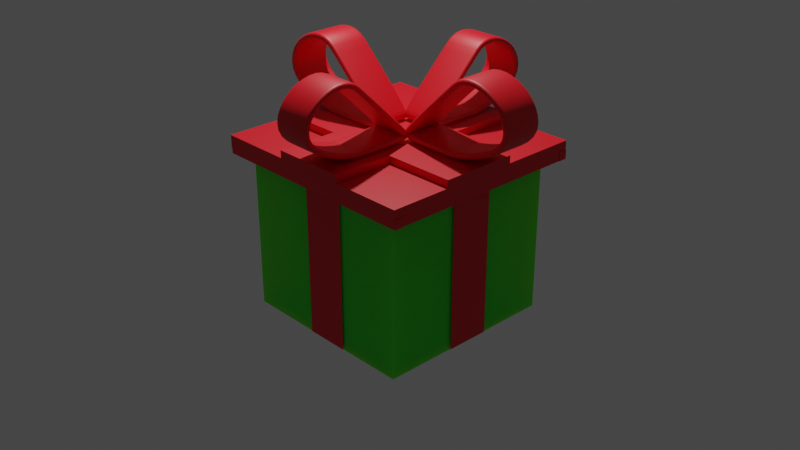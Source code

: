 # Source: gift.blend  (saved by Blender 3.4.6; exported with 4.5.12 LTS)
import bpy
from mathutils import Matrix  # noqa: F401  (used for matrix-valued properties, if any)

bpy.ops.wm.read_factory_settings(use_empty=True)
scene = bpy.context.scene
scene.name = 'Scene'

# ---- collections
col_collection = bpy.data.collections.new('Collection'); scene.collection.children.link(col_collection)

# ---- materials (node trees are filled in below, after node groups)
mat_material_001 = bpy.data.materials.new('Material.001')
mat_material_001.use_transparent_shadow = False
mat_material_002 = bpy.data.materials.new('Material.002')
mat_material_002.use_transparent_shadow = False

# ---- material node trees
mat_material_001.use_nodes = True; mat_material_001.node_tree.nodes.clear()
_N = mat_material_001.node_tree.nodes; _L = mat_material_001.node_tree.links
n0 = _N.new('ShaderNodeBsdfPrincipled'); n0.name = 'Principled BSDF'; n0.location = (10, 300)
n0.distribution = 'GGX'
n0.subsurface_method = 'RANDOM_WALK_SKIN'
n0.inputs[0].default_value = (0.005769, 0.8, 0.0, 1.0)
n0.inputs[3].default_value = 1.45
n0.inputs[8].default_value = 1.0
n0.inputs[10].default_value = 1.0
n0.inputs[27].default_value = (0.0, 0.0, 0.0, 1.0)
n0.inputs[28].default_value = 1.0
n1 = _N.new('ShaderNodeOutputMaterial'); n1.name = 'Material Output'; n1.location = (300, 300)
_L.new(n0.outputs[0], n1.inputs[0])
n1.is_active_output = True
mat_material_002.use_nodes = True; mat_material_002.node_tree.nodes.clear()
_N = mat_material_002.node_tree.nodes; _L = mat_material_002.node_tree.links
n0 = _N.new('ShaderNodeBsdfPrincipled'); n0.name = 'Principled BSDF'; n0.location = (10, 300)
n0.distribution = 'GGX'
n0.subsurface_method = 'RANDOM_WALK_SKIN'
n0.inputs[0].default_value = (0.8, 0.0, 0.009238, 1.0)
n0.inputs[3].default_value = 1.45
n0.inputs[27].default_value = (0.0, 0.0, 0.0, 1.0)
n0.inputs[28].default_value = 1.0
n1 = _N.new('ShaderNodeOutputMaterial'); n1.name = 'Material Output'; n1.location = (300, 300)
_L.new(n0.outputs[0], n1.inputs[0])
n1.is_active_output = True

# ---- world
world_world = bpy.data.worlds.new('World'); scene.world = world_world
world_world.use_nodes = True; world_world.node_tree.nodes.clear()
_N = world_world.node_tree.nodes; _L = world_world.node_tree.links
n0 = _N.new('ShaderNodeOutputWorld'); n0.name = 'World Output'; n0.location = (300, 300)
n1 = _N.new('ShaderNodeBackground'); n1.name = 'Background'; n1.location = (10, 300)
n1.inputs[0].default_value = (0.05088, 0.05088, 0.05088, 1.0)
_L.new(n1.outputs[0], n0.inputs[0])
n0.is_active_output = True
world_world.color = (0.05088, 0.05088, 0.05088)
world_world.use_sun_shadow = False
world_world.sun_shadow_jitter_overblur = 0.0

# ---- cameras
cam_camera = bpy.data.cameras.new('Camera')
cam_camera.clip_end = 100.0
cam_camera.ortho_scale = 7.314

# ---- lights
light_light = bpy.data.lights.new('Light', 'POINT')
light_light.transmission_factor = 0.0
light_light.energy = 1000.0
light_light.shadow_soft_size = 0.1
light_light.shadow_maximum_resolution = 0.006
light_light.use_absolute_resolution = True

# ---- meshes
me_cube = bpy.data.meshes.new('Cube')
me_cube.from_pydata([(0.9598, 0.9598, -0.9598), (0.9598, -0.9598, -0.9598), (-0.9598, 0.9598, -0.9598), (-0.9598, -0.9598, -0.9598), (0.0, 0.9598, -0.9598), (-1.0, -1.0, -1.0), (-1.0, 1.0, -1.0), (1.0, -1.0, -1.0), (1.0, 1.0, -1.0), (-1.0, -1.0, 0.6999), (-1.0, 1.0, 0.6999), (1.0, 1.0, 0.6999), (1.0, -1.0, 0.6999)], [], [(2, 4, 0, 1, 3), (6, 8, 7, 5), (7, 12, 9, 5), (8, 11, 12, 7), (6, 10, 11, 8), (5, 9, 10, 6)])
_uv = me_cube.uv_layers.new(name='UVMap')
_uv.uv.foreach_set('vector', [0.125, 0.5, 0.25, 0.5, 0.375, 0.5, 0.375, 0.75, 0.125, 0.75, 0.125, 0.5, 0.375, 0.5, 0.375, 0.75, 0.125, 0.75, 0.375, 0.75, 0.5875, 0.75, 0.5875, 1.0, 0.375, 1.0, 0.375, 0.5, 0.5875, 0.5, 0.5875, 0.75, 0.375, 0.75, 0.375, 0.25, 0.5875, 0.25, 0.5875, 0.5, 0.375, 0.5, 0.375, 0.0, 0.5875, 0.0, 0.5875, 0.25, 0.375, 0.25])
me_cube.materials.append(mat_material_001)
me_cube.use_mirror_vertex_groups = False
me_cube.update()
me_cube_001 = bpy.data.meshes.new('Cube.001')
me_cube_001.from_pydata([(-1.0, -1.0, -1.0), (-1.0, -1.0, 1.0), (-1.0, 1.0, -1.0), (-1.0, 1.0, 1.0), (1.0, -1.0, -1.0), (1.0, -1.0, 1.0), (1.0, 1.0, -1.0), (1.0, 1.0, 1.0), (-0.9952, -0.9984, -1.812), (-0.9952, -0.9984, -0.4121), (-0.9952, -0.9144, -1.812), (-0.9952, -0.9144, -0.4121), (1.006, -0.9984, -1.812), (1.006, -0.9984, -0.4121), (1.006, -0.9144, -1.812), (1.006, -0.9144, -0.4121), (1.001, -0.9419, -1.812), (1.001, -0.9419, -0.4121), (0.9197, -0.9419, -1.812), (0.9197, -0.9419, -0.4121), (1.001, 1.003, -1.812), (1.001, 1.003, -0.4121), (0.9197, 1.003, -1.812), (0.9197, 1.003, -0.4121), (-0.9952, 0.917, -1.812), (-0.9952, 0.917, -0.4121), (-0.9952, 1.001, -1.812), (-0.9952, 1.001, -0.4121), (1.006, 0.917, -1.812), (1.006, 0.917, -0.4121), (1.006, 1.001, -1.812), (1.006, 1.001, -0.4121), (-0.91, -0.9419, -1.812), (-0.91, -0.9419, -0.4121), (-0.9917, -0.9419, -1.812), (-0.9917, -0.9419, -0.4121), (-0.91, 1.003, -1.812), (-0.91, 1.003, -0.4121), (-0.9917, 1.003, -1.812), (-0.9917, 1.003, -0.4121), (0.357, 1.0, -1.0), (0.357, 1.0, 1.0), (0.357, -1.0, -1.0), (0.357, -1.0, 1.0), (-0.3215, 1.0, -1.0), (-0.3215, -1.0, 1.0), (-0.3215, 1.0, 1.0), (-0.3215, -1.0, -1.0), (-1.0, -0.4329, -1.0), (-1.0, -0.4329, 1.0), (1.0, -0.4329, -1.0), (1.0, -0.4329, 1.0), (0.357, -0.4329, 1.0), (0.357, -0.4329, -1.0), (-0.3215, -0.4329, -1.0), (-0.3215, -0.4329, 1.0), (-1.0, 0.2836, 1.0), (1.0, 0.2836, -1.0), (-1.0, 0.2836, -1.0), (1.0, 0.2836, 1.0), (0.357, 0.2836, 1.0), (0.357, 0.2836, -1.0), (-0.3215, 0.2836, -1.0), (-0.3215, 0.2836, 1.0), (-0.3215, 1.0, 2.17), (0.357, 1.0, 2.17), (0.357, -0.4329, 2.17), (0.357, -1.0, 2.17), (-0.3215, -1.0, 2.17), (-0.3215, -0.4329, 2.17), (1.0, 0.2836, 2.17), (1.0, -0.4329, 2.17), (0.357, 0.2836, 2.17), (-0.3215, 0.2836, 2.17), (-1.0, -0.4329, 2.17), (-1.0, 0.2836, 2.17)], [], [(58, 56, 3, 2), (40, 41, 7, 6), (50, 51, 5, 4), (47, 45, 1, 0), (53, 50, 4, 42), (55, 49, 1, 45), (8, 9, 11, 10), (10, 11, 15, 14), (14, 15, 13, 12), (12, 13, 9, 8), (10, 14, 12, 8), (15, 11, 9, 13), (16, 17, 19, 18), (18, 19, 23, 22), (22, 23, 21, 20), (20, 21, 17, 16), (18, 22, 20, 16), (23, 19, 17, 21), (24, 25, 27, 26), (26, 27, 31, 30), (30, 31, 29, 28), (28, 29, 25, 24), (26, 30, 28, 24), (31, 27, 25, 29), (32, 33, 35, 34), (34, 35, 39, 38), (38, 39, 37, 36), (36, 37, 33, 32), (34, 38, 36, 32), (39, 35, 33, 37), (51, 52, 43, 5), (54, 53, 42, 47), (4, 5, 43, 42), (44, 46, 41, 40), (2, 3, 46, 44), (48, 54, 47, 0), (41, 46, 64, 65), (42, 43, 45, 47), (49, 55, 69, 74), (58, 62, 54, 48), (62, 61, 53, 54), (43, 52, 66, 67), (55, 45, 68, 69), (61, 57, 50, 53), (57, 59, 51, 50), (0, 1, 49, 48), (6, 7, 59, 57), (40, 6, 57, 61), (46, 3, 56, 63), (7, 41, 60, 59), (44, 40, 61, 62), (2, 44, 62, 58), (52, 51, 71, 66), (48, 49, 56, 58), (66, 69, 68, 67), (72, 73, 69, 66), (70, 72, 66, 71), (73, 75, 74, 69), (65, 64, 73, 72), (63, 56, 75, 73), (56, 49, 74, 75), (46, 63, 73, 64), (60, 41, 65, 72), (51, 59, 70, 71), (59, 60, 72, 70), (45, 43, 67, 68)])
_uv = me_cube_001.uv_layers.new(name='UVMap')
_uv.uv.foreach_set('vector', [0.375, 0.1604, 0.625, 0.1604, 0.625, 0.25, 0.375, 0.25, 0.375, 0.4196, 0.625, 0.4196, 0.625, 0.5, 0.375, 0.5, 0.375, 0.6791, 0.625, 0.6791, 0.625, 0.75, 0.375, 0.75, 0.375, 0.9152, 0.625, 0.9152, 0.625, 1.0, 0.375, 1.0, 0.2946, 0.6791, 0.375, 0.6791, 0.375, 0.75, 0.2946, 0.75, 0.7902, 0.6791, 0.875, 0.6791, 0.875, 0.75, 0.7902, 0.75, 0.375, 0.0, 0.625, 0.0, 0.625, 0.25, 0.375, 0.25, 0.375, 0.25, 0.625, 0.25, 0.625, 0.5, 0.375, 0.5, 0.375, 0.5, 0.625, 0.5, 0.625, 0.75, 0.375, 0.75, 0.375, 0.75, 0.625, 0.75, 0.625, 1.0, 0.375, 1.0, 0.125, 0.5, 0.375, 0.5, 0.375, 0.75, 0.125, 0.75, 0.625, 0.5, 0.875, 0.5, 0.875, 0.75, 0.625, 0.75, 0.375, 0.0, 0.625, 0.0, 0.625, 0.25, 0.375, 0.25, 0.375, 0.25, 0.625, 0.25, 0.625, 0.5, 0.375, 0.5, 0.375, 0.5, 0.625, 0.5, 0.625, 0.75, 0.375, 0.75, 0.375, 0.75, 0.625, 0.75, 0.625, 1.0, 0.375, 1.0, 0.125, 0.5, 0.375, 0.5, 0.375, 0.75, 0.125, 0.75, 0.625, 0.5, 0.875, 0.5, 0.875, 0.75, 0.625, 0.75, 0.375, 0.0, 0.625, 0.0, 0.625, 0.25, 0.375, 0.25, 0.375, 0.25, 0.625, 0.25, 0.625, 0.5, 0.375, 0.5, 0.375, 0.5, 0.625, 0.5, 0.625, 0.75, 0.375, 0.75, 0.375, 0.75, 0.625, 0.75, 0.625, 1.0, 0.375, 1.0, 0.125, 0.5, 0.375, 0.5, 0.375, 0.75, 0.125, 0.75, 0.625, 0.5, 0.875, 0.5, 0.875, 0.75, 0.625, 0.75, 0.375, 0.0, 0.625, 0.0, 0.625, 0.25, 0.375, 0.25, 0.375, 0.25, 0.625, 0.25, 0.625, 0.5, 0.375, 0.5, 0.375, 0.5, 0.625, 0.5, 0.625, 0.75, 0.375, 0.75, 0.375, 0.75, 0.625, 0.75, 0.625, 1.0, 0.375, 1.0, 0.125, 0.5, 0.375, 0.5, 0.375, 0.75, 0.125, 0.75, 0.625, 0.5, 0.875, 0.5, 0.875, 0.75, 0.625, 0.75, 0.625, 0.6791, 0.7054, 0.6791, 0.7054, 0.75, 0.625, 0.75, 0.2098, 0.6791, 0.2946, 0.6791, 0.2946, 0.75, 0.2098, 0.75, 0.375, 0.75, 0.625, 0.75, 0.625, 0.8304, 0.375, 0.8304, 0.375, 0.3348, 0.625, 0.3348, 0.625, 0.4196, 0.375, 0.4196, 0.375, 0.25, 0.625, 0.25, 0.625, 0.3348, 0.375, 0.3348, 0.125, 0.6791, 0.2098, 0.6791, 0.2098, 0.75, 0.125, 0.75, 0.625, 0.4196, 0.625, 0.3348, 0.625, 0.3348, 0.625, 0.4196, 0.375, 0.8304, 0.625, 0.8304, 0.625, 0.9152, 0.375, 0.9152, 0.875, 0.6791, 0.7902, 0.6791, 0.7902, 0.6791, 0.875, 0.6791, 0.125, 0.5896, 0.2098, 0.5896, 0.2098, 0.6791, 0.125, 0.6791, 0.2098, 0.5896, 0.2946, 0.5896, 0.2946, 0.6791, 0.2098, 0.6791, 0.7054, 0.75, 0.7054, 0.6791, 0.7054, 0.6791, 0.7054, 0.75, 0.7902, 0.6791, 0.7902, 0.75, 0.7902, 0.75, 0.7902, 0.6791, 0.2946, 0.5896, 0.375, 0.5896, 0.375, 0.6791, 0.2946, 0.6791, 0.375, 0.5896, 0.625, 0.5896, 0.625, 0.6791, 0.375, 0.6791, 0.375, 0.0, 0.625, 0.0, 0.625, 0.07089, 0.375, 0.07089, 0.375, 0.5, 0.625, 0.5, 0.625, 0.5896, 0.375, 0.5896, 0.2946, 0.5, 0.375, 0.5, 0.375, 0.5896, 0.2946, 0.5896, 0.7902, 0.5, 0.875, 0.5, 0.875, 0.5896, 0.7902, 0.5896, 0.625, 0.5, 0.7054, 0.5, 0.7054, 0.5896, 0.625, 0.5896, 0.2098, 0.5, 0.2946, 0.5, 0.2946, 0.5896, 0.2098, 0.5896, 0.125, 0.5, 0.2098, 0.5, 0.2098, 0.5896, 0.125, 0.5896, 0.7054, 0.6791, 0.625, 0.6791, 0.625, 0.6791, 0.7054, 0.6791, 0.375, 0.07089, 0.625, 0.07089, 0.625, 0.1604, 0.375, 0.1604, 0.7054, 0.6791, 0.7902, 0.6791, 0.7902, 0.75, 0.7054, 0.75, 0.7054, 0.5896, 0.7902, 0.5896, 0.7902, 0.6791, 0.7054, 0.6791, 0.625, 0.5896, 0.7054, 0.5896, 0.7054, 0.6791, 0.625, 0.6791, 0.7902, 0.5896, 0.875, 0.5896, 0.875, 0.6791, 0.7902, 0.6791, 0.7054, 0.5, 0.7902, 0.5, 0.7902, 0.5896, 0.7054, 0.5896, 0.7902, 0.5896, 0.875, 0.5896, 0.875, 0.5896, 0.7902, 0.5896, 0.625, 0.1604, 0.625, 0.07089, 0.625, 0.07089, 0.625, 0.1604, 0.7902, 0.5, 0.7902, 0.5896, 0.7902, 0.5896, 0.7902, 0.5, 0.7054, 0.5896, 0.7054, 0.5, 0.7054, 0.5, 0.7054, 0.5896, 0.625, 0.6791, 0.625, 0.5896, 0.625, 0.5896, 0.625, 0.6791, 0.625, 0.5896, 0.7054, 0.5896, 0.7054, 0.5896, 0.625, 0.5896, 0.625, 0.9152, 0.625, 0.8304, 0.625, 0.8304, 0.625, 0.9152])
me_cube_001.materials.append(mat_material_002)
me_cube_001.update()
me_plane = bpy.data.meshes.new('Plane')
me_plane.from_pydata([(-1.0, -1.0, 0.0), (1.0, -1.0, 0.0), (-1.0, 1.0, 0.0), (1.0, 1.0, 0.0)], [], [(0, 1, 3, 2)])
_uv = me_plane.uv_layers.new(name='UVMap')
_uv.uv.foreach_set('vector', [0.0, 0.0, 1.0, 0.0, 1.0, 1.0, 0.0, 1.0])
me_plane.materials.append(mat_material_002)
me_plane.update()

# ---- curves / text
cu_beziercircle = bpy.data.curves.new('BezierCircle', 'CURVE')
cu_beziercircle.dimensions = '3D'
_sp = cu_beziercircle.splines.new('BEZIER'); _sp.bezier_points.add(3)
_sp.bezier_points.foreach_set('co', [-1.767, 0.6088, 0.0001469, -0.7668, 1.047, 0.0001469, 0.2332, 0.02929, 0.0001469, -0.7668, -0.02625, 0.0001469])
_sp.bezier_points.foreach_set('handle_left', [-1.802, 0.1476, 0.0001469, -1.074, 1.342, 0.006112, 0.2332, 0.08205, 0.0001469, -0.7668, -0.02625, 0.0001469])
_sp.bezier_points.foreach_set('handle_right', [-1.734, 1.034, 0.0001469, -0.3651, 0.6611, -0.007648, 0.2332, -0.02346, 0.0001469, -0.7668, -0.02625, 0.0001469])
for _p, _l, _r in zip(_sp.bezier_points, ['AUTO', 'ALIGNED', 'ALIGNED', 'ALIGNED'], ['AUTO', 'ALIGNED', 'ALIGNED', 'ALIGNED']): _p.handle_left_type = _l; _p.handle_right_type = _r
_sp.order_u = 0
_sp.order_v = 0
_sp.use_cyclic_u = True
cu_beziercircle.materials.append(mat_material_002)
cu_beziercircle.materials.append(mat_material_002)
cu_beziercircle.use_path = True
cu_beziercircle.extrude = 0.3
cu_beziercircle.bevel_depth = 0.05
cu_beziercircle.fill_mode = 'FULL'

# ---- objects
ob_cube = bpy.data.objects.new('Cube', me_cube)
ob_light = bpy.data.objects.new('Light', light_light)
ob_camera = bpy.data.objects.new('Camera', cam_camera)
ob_cube_001 = bpy.data.objects.new('Cube.001', me_cube_001)
ob_beziercircle = bpy.data.objects.new('BezierCircle', cu_beziercircle)
ob_beziercircle_001 = bpy.data.objects.new('BezierCircle.001', cu_beziercircle)
ob_beziercircle_002 = bpy.data.objects.new('BezierCircle.002', cu_beziercircle)
ob_beziercircle_003 = bpy.data.objects.new('BezierCircle.003', cu_beziercircle)
ob_plane = bpy.data.objects.new('Plane', me_plane)
ob_plane_001 = bpy.data.objects.new('Plane.001', me_plane)
ob_plane_002 = bpy.data.objects.new('Plane.002', me_plane)
ob_plane_003 = bpy.data.objects.new('Plane.003', me_plane)

# ---- transforms, parenting, visibility, modifiers, constraints
ob_cube.location = (-0.02234, 0.0, 0.0)
ob_cube.lock_rotations_4d = False
ob_cube.empty_display_type = 'ARROWS'
ob_cube.lineart.crease_threshold = 0.0
ob_light.location = (-1.474, 1.005, 5.904)
ob_light.rotation_euler = (0.6503, 0.05522, 1.866)
ob_light.lock_rotations_4d = False
ob_light.empty_display_type = 'ARROWS'
ob_light.color = (0.0, 0.0, 0.0, 0.0)
ob_light.lineart.crease_threshold = 0.0
ob_camera.location = (7.359, -6.926, 4.958)
ob_camera.rotation_euler = (1.109, 0.0, 0.8149)
ob_camera.lock_rotations_4d = False
ob_camera.empty_display_type = 'ARROWS'
ob_camera.color = (0.0, 0.0, 0.0, 0.0)
ob_camera.display_type = 'WIRE'
ob_camera.lineart.crease_threshold = 0.0
ob_cube_001.location = (-0.02234, 0.0, 0.8081)
ob_cube_001.scale = (1.178, 1.146, 0.06876)
ob_beziercircle.location = (-0.3192, 0.04752, 0.9888)
ob_beziercircle.rotation_euler = (1.571, 0.0, 0.0)
ob_beziercircle.scale = (0.624, 0.624, 0.624)
ob_beziercircle_001.location = (0.02439, 0.3922, 0.9954)
ob_beziercircle_001.rotation_euler = (1.571, -0.0, -1.571)
ob_beziercircle_001.scale = (0.5975, 0.5975, 0.5975)
ob_beziercircle_002.location = (0.06025, -0.2857, 0.9998)
ob_beziercircle_002.rotation_euler = (1.571, -0.0, 1.571)
ob_beziercircle_002.scale = (0.5975, 0.5975, 0.5975)
ob_beziercircle_003.location = (0.3767, 0.0709, 1.009)
ob_beziercircle_003.rotation_euler = (1.571, 0.0, 3.142)
ob_beziercircle_003.scale = (0.624, 0.624, 0.624)
ob_plane.location = (0.9915, -0.001026, -0.145)
ob_plane.rotation_euler = (1.571, 0.0, 1.571)
ob_plane.scale = (0.24, 0.85, 1.0)
ob_plane_001.location = (-1.05, -0.001026, -0.145)
ob_plane_001.rotation_euler = (1.571, 0.0, 1.571)
ob_plane_001.scale = (0.24, 0.85, 1.0)
ob_plane_002.location = (0.0321, 1.007, -0.145)
ob_plane_002.rotation_euler = (1.571, 0.0, 0.0)
ob_plane_002.scale = (0.24, 0.85, 1.0)
ob_plane_003.location = (0.0321, -1.012, -0.145)
ob_plane_003.rotation_euler = (1.571, 0.0, 0.0)
ob_plane_003.scale = (0.24, 0.85, 1.0)

# ---- collection membership
col_collection.objects.link(ob_cube)
col_collection.objects.link(ob_light)
col_collection.objects.link(ob_camera)
col_collection.objects.link(ob_cube_001)
col_collection.objects.link(ob_beziercircle)
col_collection.objects.link(ob_beziercircle_001)
col_collection.objects.link(ob_beziercircle_002)
col_collection.objects.link(ob_beziercircle_003)
col_collection.objects.link(ob_plane)
col_collection.objects.link(ob_plane_001)
col_collection.objects.link(ob_plane_002)
col_collection.objects.link(ob_plane_003)

# ---- scene / render settings (as saved in the file)
scene.camera = ob_camera
scene.frame_start = 1; scene.frame_end = 250; scene.frame_set(24)
scene.render.engine = 'BLENDER_EEVEE_NEXT'
scene.cycles.sampling_pattern = 'TABULATED_SOBOL'
scene.cycles.use_light_tree = False
scene.view_settings.view_transform = 'Filmic'
bpy.context.view_layer.update()
